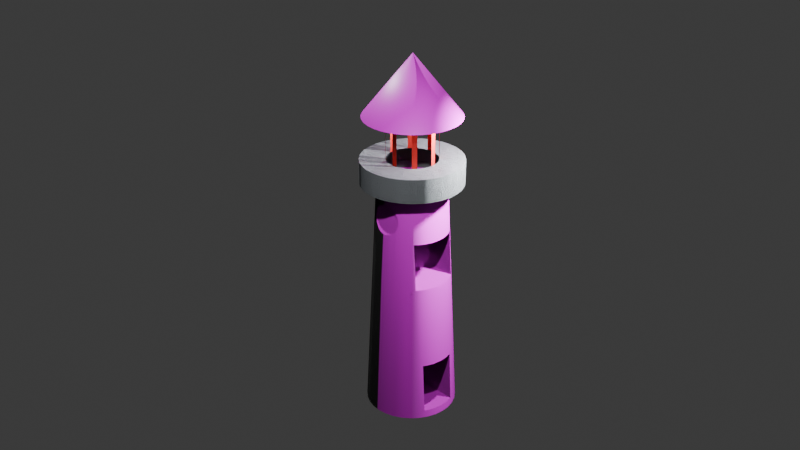 # Source: grk-a4-lighthouse_1_.blend  (saved by Blender 4.2.66; exported with 4.5.12 LTS)
import bpy
from mathutils import Matrix  # noqa: F401  (used for matrix-valued properties, if any)

bpy.ops.wm.read_factory_settings(use_empty=True)
scene = bpy.context.scene
scene.name = 'Scene'

# ---- collections
col_collection = bpy.data.collections.new('Collection'); scene.collection.children.link(col_collection)

# ---- images (referenced by path relative to the original .blend; pixels are not part of the script)
import os
ASSET_DIR = os.environ.get("B2B_ASSET_DIR", "")  # directory of the original .blend (textures are referenced by path, not embedded)
HERE = os.path.dirname(os.path.abspath(__file__))  # packed textures are extracted next to this script under _unpacked/

def load_image(name, relpath, width, height, colorspace="sRGB"):
    """Load a texture the original file referenced (path relative to the .blend, or extracted next to this script)."""
    p = next((c for c in (os.path.join(HERE, relpath), os.path.join(ASSET_DIR, relpath)) if relpath and os.path.exists(c)), "")
    if p:
        img = bpy.data.images.load(p, check_existing=True)
        img.name = name
    else:  # same state as the original file: an image datablock whose file is absent (Cycles renders it pink)
        img = bpy.data.images.new(name, width, height)
        img.source = "FILE"
        img.filepath = "//" + (relpath or name)
    img.colorspace_settings.name = colorspace
    return img
img_dachowka_jpg = load_image('dachowka.jpg', 'dachowka.jpg', 1024, 1024, 'sRGB')
img_cegly_jpg = load_image('cegly.jpg', 'cegly.jpg', 1024, 1024, 'sRGB')

# ---- materials (node trees are filled in below, after node groups)
mat_roof = bpy.data.materials.new('roof')
mat_beton = bpy.data.materials.new('beton')
mat_material_002 = bpy.data.materials.new('Material.002')
mat_material_001 = bpy.data.materials.new('Material.001')

# ---- node groups
ng_smooth_by_angle = bpy.data.node_groups.new('Smooth by Angle', 'GeometryNodeTree')
_s = ng_smooth_by_angle.interface.new_socket(name='Mesh', in_out='OUTPUT', socket_type='NodeSocketGeometry')
_s = ng_smooth_by_angle.interface.new_socket(name='Mesh', in_out='INPUT', socket_type='NodeSocketGeometry')
_s = ng_smooth_by_angle.interface.new_socket(name='Angle', in_out='INPUT', socket_type='NodeSocketFloat')
_s.subtype = 'ANGLE'
_s.default_value = 0.5236
_s.min_value = 0.0
_s.max_value = 3.142
_s.description = 'Maximum face angle for smooth edges'
_s = ng_smooth_by_angle.interface.new_socket(name='Ignore Sharpness', in_out='INPUT', socket_type='NodeSocketBool')
_s.force_non_field = True
ng_smooth_by_angle.description = 'Set the sharpness of mesh edges based on the angle between the neighboring faces'
ng_smooth_by_angle.is_modifier = True
_N = ng_smooth_by_angle.nodes; _L = ng_smooth_by_angle.links
n0 = _N.new('GeometryNodeSetShadeSmooth'); n0.name = 'Set Shade Smooth'; n0.location = (120, -80)
n0.domain = 'EDGE'
n1 = _N.new('GeometryNodeSetShadeSmooth'); n1.name = 'Set Shade Smooth.001'; n1.location = (300, -80)
n2 = _N.new('NodeGroupOutput'); n2.name = 'Group Output'; n2.location = (480, -80)
n3 = _N.new('GeometryNodeInputMeshEdgeAngle'); n3.name = 'Edge Angle'; n3.location = (-440, -240)
n4 = _N.new('NodeGroupInput'); n4.name = 'Group Input'; n4.location = (-80, -80)
n5 = _N.new('GeometryNodeInputEdgeSmooth'); n5.name = 'Is Edge Smooth'; n5.location = (-260, -120)
n6 = _N.new('GeometryNodeInputShadeSmooth'); n6.name = 'Is Shade Smooth'; n6.location = (-440, -397)
n7 = _N.new('FunctionNodeCompare'); n7.name = 'Compare'; n7.location = (-260, -260)
n7.operation = 'LESS_EQUAL'
n7.inputs[6].default_value = (0.0, 0.0, 0.0, 0.0)
n7.inputs[7].default_value = (0.0, 0.0, 0.0, 0.0)
n8 = _N.new('FunctionNodeBooleanMath'); n8.name = 'Boolean Math.001'; n8.location = (-80, -260)
n9 = _N.new('NodeGroupInput'); n9.name = 'Group Input.001'; n9.location = (-440, -329)
n10 = _N.new('NodeGroupInput'); n10.name = 'Group Input.002'; n10.location = (-259, -189)
n11 = _N.new('FunctionNodeBooleanMath'); n11.name = 'Boolean Math'; n11.location = (-80, -149)
n11.operation = 'OR'
n12 = _N.new('FunctionNodeBooleanMath'); n12.name = 'Boolean Math.002'; n12.location = (-260, -380)
n12.operation = 'OR'
n13 = _N.new('NodeGroupInput'); n13.name = 'Group Input.003'; n13.location = (-440, -460)
_L.new(n3.outputs[0], n7.inputs[0])
_L.new(n1.outputs[0], n2.inputs[0])
_L.new(n9.outputs[1], n7.inputs[1])
_L.new(n7.outputs[0], n8.inputs[0])
_L.new(n4.outputs[0], n0.inputs[0])
_L.new(n0.outputs[0], n1.inputs[0])
_L.new(n8.outputs[0], n0.inputs[2])
_L.new(n10.outputs[2], n11.inputs[1])
_L.new(n5.outputs[0], n11.inputs[0])
_L.new(n11.outputs[0], n0.inputs[1])
_L.new(n13.outputs[2], n12.inputs[1])
_L.new(n6.outputs[0], n12.inputs[0])
_L.new(n12.outputs[0], n8.inputs[1])
n2.is_active_output = True

# ---- material node trees
mat_roof.use_nodes = True; mat_roof.node_tree.nodes.clear()
_N = mat_roof.node_tree.nodes; _L = mat_roof.node_tree.links
n0 = _N.new('ShaderNodeBsdfPrincipled'); n0.name = 'Principled BSDF'; n0.location = (873, 457)
n1 = _N.new('ShaderNodeOutputMaterial'); n1.name = 'Material Output'; n1.location = (1163, 457)
n2 = _N.new('ShaderNodeTexCoord'); n2.name = 'Texture Coordinate'; n2.location = (-340, 449)
n3 = _N.new('ShaderNodeTexImage'); n3.name = 'Image Texture'; n3.location = (175, 440)
n3.image = img_dachowka_jpg
n3.projection = 'TUBE'
n4 = _N.new('ShaderNodeMapping'); n4.name = 'Mapping'; n4.location = (-139, 506)
n4.inputs[3].default_value = (1.0, 1.0, 2.0)
n5 = _N.new('ShaderNodeBump'); n5.name = 'Bump'; n5.location = (603, 338)
n5.inputs[1].default_value = 1.0
n5.inputs[2].default_value = 1.0
_L.new(n0.outputs[0], n1.inputs[0])
_L.new(n4.outputs[0], n3.inputs[0])
_L.new(n2.outputs[0], n4.inputs[0])
_L.new(n3.outputs[0], n5.inputs[3])
_L.new(n5.outputs[0], n0.inputs[5])
_L.new(n3.outputs[0], n0.inputs[0])
n1.is_active_output = True
mat_beton.use_nodes = True; mat_beton.node_tree.nodes.clear()
_N = mat_beton.node_tree.nodes; _L = mat_beton.node_tree.links
n0 = _N.new('ShaderNodeBsdfPrincipled'); n0.name = 'Principled BSDF'; n0.location = (968, 400)
n0.inputs[1].default_value = 0.5
n0.inputs[2].default_value = 0.9
n1 = _N.new('ShaderNodeOutputMaterial'); n1.name = 'Material Output'; n1.location = (1268, 384)
n2 = _N.new('ShaderNodeTexVoronoi'); n2.name = 'Voronoi Texture'; n2.location = (-157, 310)
n2.inputs[2].default_value = 224.0
n3 = _N.new('ShaderNodeTexCoord'); n3.name = 'Texture Coordinate'; n3.location = (-356, 299)
n4 = _N.new('ShaderNodeMath'); n4.name = 'Math'; n4.location = (56, 103)
n4.operation = 'MULTIPLY'
n5 = _N.new('ShaderNodeTexNoise'); n5.name = 'Noise Texture'; n5.location = (44, 565)
n6 = _N.new('ShaderNodeMix'); n6.name = 'Mix'; n6.location = (314, 564)
n6.data_type = 'RGBA'
n7 = _N.new('ShaderNodeValToRGB'); n7.name = 'Color Ramp'; n7.location = (598, 519)
while len(n7.color_ramp.elements) > 1: n7.color_ramp.elements.remove(n7.color_ramp.elements[-1])
n7.color_ramp.elements[0].position = 0.5964; n7.color_ramp.elements[0].color = (0.3968, 0.4233, 0.4508, 1.0)
_e = n7.color_ramp.elements.new(1.0); _e.color = (1.0, 1.0, 1.0, 1.0)
n8 = _N.new('ShaderNodeBump'); n8.name = 'Bump'; n8.location = (709, 255)
n8.inputs[1].default_value = 1.0
n8.inputs[2].default_value = 1.0
_L.new(n0.outputs[0], n1.inputs[0])
_L.new(n3.outputs[3], n2.inputs[0])
_L.new(n2.outputs[0], n4.inputs[0])
_L.new(n2.outputs[0], n4.inputs[1])
_L.new(n5.outputs[0], n6.inputs[6])
_L.new(n4.outputs[0], n6.inputs[7])
_L.new(n7.outputs[0], n0.inputs[0])
_L.new(n6.outputs[2], n7.inputs[0])
_L.new(n6.outputs[2], n8.inputs[3])
_L.new(n8.outputs[0], n0.inputs[5])
n1.is_active_output = True
mat_material_002.use_nodes = True; mat_material_002.node_tree.nodes.clear()
_N = mat_material_002.node_tree.nodes; _L = mat_material_002.node_tree.links
n0 = _N.new('ShaderNodeBsdfPrincipled'); n0.name = 'Principled BSDF'; n0.location = (10, 300)
n0.inputs[0].default_value = (0.8003, 0.04748, 0.04308, 1.0)
n0.inputs[1].default_value = 1.0
n1 = _N.new('ShaderNodeOutputMaterial'); n1.name = 'Material Output'; n1.location = (300, 300)
_L.new(n0.outputs[0], n1.inputs[0])
n1.is_active_output = True
mat_material_001.use_nodes = True; mat_material_001.node_tree.nodes.clear()
_N = mat_material_001.node_tree.nodes; _L = mat_material_001.node_tree.links
n0 = _N.new('ShaderNodeBsdfPrincipled'); n0.name = 'Principled BSDF'; n0.location = (318, 319)
n0.inputs[2].default_value = 0.9
n1 = _N.new('ShaderNodeOutputMaterial'); n1.name = 'Material Output'; n1.location = (626, 317)
n2 = _N.new('ShaderNodeTexCoord'); n2.name = 'Texture Coordinate'; n2.location = (-392, 272)
n3 = _N.new('ShaderNodeTexImage'); n3.name = 'Image Texture'; n3.location = (-165, 265)
n3.image = img_cegly_jpg
n3.projection = 'TUBE'
n4 = _N.new('ShaderNodeBump'); n4.name = 'Bump'; n4.location = (136, 196)
n4.invert = True
n4.inputs[0].default_value = 0.582
n4.inputs[1].default_value = 1.0
n4.inputs[2].default_value = 1.0
_L.new(n0.outputs[0], n1.inputs[0])
_L.new(n3.outputs[0], n0.inputs[0])
_L.new(n2.outputs[0], n3.inputs[0])
_L.new(n3.outputs[0], n4.inputs[4])
_L.new(n4.outputs[0], n0.inputs[5])
n1.is_active_output = True

# ---- world
world_world = bpy.data.worlds.new('World'); scene.world = world_world
world_world.use_nodes = True; world_world.node_tree.nodes.clear()
_N = world_world.node_tree.nodes; _L = world_world.node_tree.links
n0 = _N.new('ShaderNodeOutputWorld'); n0.name = 'World Output'; n0.location = (300, 300)
n1 = _N.new('ShaderNodeBackground'); n1.name = 'Background'; n1.location = (10, 300)
n1.inputs[0].default_value = (0.05088, 0.05088, 0.05088, 1.0)
_L.new(n1.outputs[0], n0.inputs[0])
n0.is_active_output = True
world_world.color = (0.05088, 0.05088, 0.05088)
world_world.sun_shadow_jitter_overblur = 0.0

# ---- cameras
cam_camera = bpy.data.cameras.new('Camera')
cam_camera.clip_end = 100.0
cam_camera.ortho_scale = 7.314

# ---- lights
light_light = bpy.data.lights.new('Light', 'POINT')
light_light.energy = 1000.0
light_light.shadow_soft_size = 0.1
light_light_001 = bpy.data.lights.new('Light.001', 'POINT')
light_light_001.energy = 1000.0
light_light_001.shadow_soft_size = 0.1
light_light_002 = bpy.data.lights.new('Light.002', 'POINT')
light_light_002.energy = 1000.0
light_light_002.shadow_soft_size = 0.1

# ---- meshes
me_circle_003 = bpy.data.meshes.new('Circle.003')
me_circle_003.from_pydata([(-4.516e-09, -2.89e-08, 8.052), (-0.2127, 0.5134, 6.725), (-0.3087, 0.4621, 6.725), (-0.393, 0.393, 6.725), (-0.4621, 0.3087, 6.725), (-0.5134, 0.2127, 6.725), (-0.5451, 0.1084, 6.725), (-0.5451, -0.1084, 6.725), (-0.5134, -0.2127, 6.725), (-0.4621, -0.3087, 6.725), (-0.3087, -0.4621, 6.725), (-0.2127, -0.5134, 6.725), (-0.1084, -0.5451, 6.725), (0.1084, -0.5451, 6.725), (0.2127, -0.5134, 6.725), (0.3087, -0.4621, 6.725), (0.4621, -0.3087, 6.725), (0.5134, -0.2127, 6.725), (0.5451, -0.1084, 6.725), (0.5451, 0.1084, 6.725), (0.5134, 0.2127, 6.725), (0.4621, 0.3087, 6.725), (0.3087, 0.4621, 6.725), (0.2127, 0.5134, 6.725), (0.1084, 0.5451, 6.725), (-3.407e-09, 1.054, 6.725), (-0.2056, 1.034, 6.725), (-0.4033, 0.9737, 6.725), (-0.5855, 0.8763, 6.725), (-0.7452, 0.7452, 6.725), (-0.8763, 0.5855, 6.725), (-0.9737, 0.4033, 6.725), (-1.034, 0.2056, 6.725), (-1.054, 6.176e-09, 6.725), (-1.034, -0.2056, 6.725), (-0.9737, -0.4033, 6.725), (-0.8763, -0.5855, 6.725), (-0.7452, -0.7452, 6.725), (-0.5855, -0.8763, 6.725), (-0.4033, -0.9737, 6.725), (-0.2056, -1.034, 6.725), (-3.407e-09, -1.054, 6.725), (0.2056, -1.034, 6.725), (0.4033, -0.9737, 6.725), (0.5855, -0.8763, 6.725), (0.7452, -0.7452, 6.725), (0.8763, -0.5855, 6.725), (0.9737, -0.4033, 6.725), (1.034, -0.2056, 6.725), (1.054, 6.176e-09, 6.725), (1.034, 0.2056, 6.725), (0.9737, 0.4033, 6.725), (0.8763, 0.5855, 6.725), (0.7452, 0.7452, 6.725), (0.5855, 0.8763, 6.725), (0.4033, 0.9737, 6.725), (0.2056, 1.034, 6.725), (-2.905e-09, 0.7526, 5.276), (-0.288, 0.6953, 5.276), (-0.5322, 0.5322, 5.276), (-0.6953, 0.288, 5.276), (-0.7526, 3.575e-09, 5.276), (-0.6953, -0.288, 5.276), (-0.288, -0.6953, 5.276), (-0.1468, -0.7381, 5.276), (-2.905e-09, -0.7526, 5.276), (0.288, -0.6953, 5.276), (0.4181, -0.6257, 5.276), (0.5322, -0.5322, 5.276), (0.7381, -0.1468, 5.276), (0.7381, 0.1468, 5.276), (0.6257, 0.4181, 5.276), (0.5322, 0.5322, 5.276), (0.4181, 0.6257, 5.276), (-5.322e-09, 1.105, 5.276), (-0.2156, 1.084, 5.276), (-0.4229, 1.021, 5.276), (-0.6139, 0.9188, 5.276), (-0.7814, 0.7814, 5.276), (-0.9188, 0.6139, 5.276), (-1.021, 0.4229, 5.276), (-1.084, 0.2156, 5.276), (-1.09, 7.214e-09, 5.276), (-1.084, -0.2156, 5.276), (-1.021, -0.4229, 5.276), (-0.9188, -0.6139, 5.276), (-0.7814, -0.7814, 5.276), (-0.6139, -0.9188, 5.276), (-0.4229, -1.021, 5.276), (-0.2156, -1.084, 5.276), (-5.322e-09, -1.105, 5.276), (0.2156, -1.084, 5.276), (0.4229, -1.021, 5.276), (0.6139, -0.9188, 5.276), (0.7814, -0.7814, 5.276), (0.9188, -0.6139, 5.276), (1.021, -0.4229, 5.276), (1.084, -0.2156, 5.276), (1.105, -2.363e-09, 5.276), (1.084, 0.2156, 5.276), (1.021, 0.4229, 5.276), (0.9188, 0.6139, 5.276), (0.7814, 0.7814, 5.276), (0.6139, 0.9188, 5.276), (0.4229, 1.021, 5.276), (0.2156, 1.084, 5.276), (-5.322e-09, 1.105, 5.797), (-0.2156, 1.084, 5.797), (-0.4229, 1.021, 5.797), (-0.6139, 0.9188, 5.797), (-0.7814, 0.7814, 5.797), (-0.9188, 0.6139, 5.797), (-1.021, 0.4229, 5.797), (-1.084, 0.2156, 5.797), (-1.105, -2.363e-09, 5.797), (-1.084, -0.2156, 5.797), (-1.021, -0.4229, 5.797), (-0.9188, -0.6139, 5.797), (-0.7814, -0.7814, 5.797), (-0.6139, -0.9188, 5.797), (-0.4229, -1.021, 5.797), (-0.2156, -1.084, 5.797), (-5.322e-09, -1.105, 5.797), (0.2156, -1.084, 5.797), (0.4229, -1.021, 5.797), (0.6139, -0.9188, 5.797), (0.7814, -0.7814, 5.797), (0.9188, -0.6139, 5.797), (1.021, -0.4229, 5.797), (1.084, -0.2156, 5.797), (1.105, -2.363e-09, 5.797), (1.084, 0.2156, 5.797), (1.021, 0.4229, 5.797), (0.9188, 0.6139, 5.797), (0.7814, 0.7814, 5.797), (0.6139, 0.9188, 5.797), (0.4229, 1.021, 5.797), (0.2156, 1.084, 5.797), (-0.1084, 0.5451, 5.797), (-0.2127, 0.5134, 5.797), (-0.3087, 0.4621, 5.797), (-0.4621, 0.3087, 5.797), (-0.5134, 0.2127, 5.797), (-0.5451, 0.1084, 5.797), (-0.5557, 2.403e-09, 5.797), (-0.5451, -0.1084, 5.797), (-0.5134, -0.2127, 5.797), (-0.4621, -0.3087, 5.797), (-0.3087, -0.4621, 5.797), (-0.2127, -0.5134, 5.797), (-0.1084, -0.5451, 5.797), (0.2127, -0.5134, 5.797), (0.3087, -0.4621, 5.797), (0.393, -0.393, 5.797), (0.4621, -0.3087, 5.797), (0.5134, -0.2127, 5.797), (0.5451, -0.1084, 5.797), (0.5557, 2.403e-09, 5.797), (0.5451, 0.1084, 5.797), (0.5134, 0.2127, 5.797), (0.4621, 0.3087, 5.797), (0.3087, 0.4621, 5.797), (0.2127, 0.5134, 5.797), (0.1084, 0.5451, 5.797), (-6.493e-09, 0.5557, 5.797), (-0.393, 0.393, 5.797), (-0.393, -0.393, 5.797), (-6.493e-09, -0.5557, 5.797), (0.1084, -0.5451, 5.797), (0.393, 0.393, 5.797), (-6.493e-09, 0.5557, 6.725), (-0.1084, 0.5451, 6.725), (-0.5557, 2.403e-09, 6.725), (-0.393, -0.393, 6.725), (-6.493e-09, -0.5557, 6.725), (0.393, -0.393, 6.725), (0.5557, 2.403e-09, 6.725), (0.393, 0.393, 6.725), (0.0, 0.0, 0.0), (0.3289, -0.702, 4.643), (-0.3289, 0.2026, 2.262), (0.00459, -0.5242, 3.148), (0.3226, -0.702, 4.579), (0.00459, -0.5242, 4.196), (-0.3226, 0.2026, 2.198), (0.3039, -0.702, 4.517), (-0.2362, -0.4398, 0.169), (-0.3827, 0.9239, 0.0), (0.2735, -0.702, 4.46), (-0.3039, 0.2026, 2.136), (0.00459, 0.5242, 3.148), (0.2326, -0.702, 4.41), (0.00459, 0.5242, 4.196), (-0.2735, 0.2026, 2.079), (0.1827, -0.702, 4.369), (-0.2362, -0.4398, 1.304), (-0.7071, 0.7071, 0.0), (0.1259, -0.702, 4.339), (-0.2326, 0.2026, 2.029), (-0.2362, 0.3223, 0.169), (0.06417, -0.702, 4.32), (-0.9239, 0.3827, 0.0), (0.0, -0.702, 4.314), (-0.1827, 0.2026, 1.989), (-0.2362, 0.3223, 1.304), (-0.06417, -0.702, 4.32), (-0.9808, 0.1951, 0.0), (-0.1259, 0.2026, 1.958), (-0.1259, -0.702, 4.339), (-0.8315, -0.5556, 0.0), (-0.7071, -0.7071, 0.0), (-0.06417, 0.2026, 1.939), (-0.1827, -0.702, 4.369), (0.0, -1.0, 0.0), (0.0, 0.2026, 1.933), (-0.2326, -0.702, 4.41), (0.9239, -0.3827, 0.0), (-0.2735, -0.702, 4.46), (0.9808, -0.1951, 0.0), (-0.3039, -0.702, 4.517), (0.06417, 0.2026, 1.939), (0.9808, 0.1951, 0.0), (-0.3226, -0.702, 4.579), (0.1259, 0.2026, 1.958), (0.7071, 0.7071, 0.0), (0.5556, 0.8315, 0.0), (-0.3289, -0.702, 4.643), (-0.3226, -0.702, 4.707), (0.1827, 0.2026, 1.989), (0.0, 1.0, 0.0), (-0.1951, 0.9808, 0.0), (-0.3039, -0.702, 4.769), (0.2326, 0.2026, 2.029), (-0.9239, -0.3827, 0.0), (-0.2735, -0.702, 4.825), (-0.5556, -0.8315, 0.0), (0.2735, 0.2026, 2.079), (-0.2326, -0.702, 4.875), (0.3039, 0.2026, 2.136), (-0.1827, -0.702, 4.916), (1.0, 0.0, 0.0), (-0.1259, -0.702, 4.947), (0.9239, 0.3827, 0.0), (0.3226, 0.2026, 2.198), (-0.06417, -0.702, 4.965), (0.3827, 0.9239, 0.0), (0.0, -0.702, 4.972), (0.3289, 0.2026, 2.262), (0.1951, 0.9808, 0.0), (0.06417, -0.702, 4.965), (-0.5556, 0.8315, 0.0), (-0.8315, 0.5556, 0.0), (0.3226, 0.2026, 2.326), (0.1259, -0.702, 4.947), (-1.0, 0.0, 0.0), (-0.9808, -0.1951, 0.0), (0.1827, -0.702, 4.916), (0.3039, 0.2026, 2.388), (-0.3827, -0.9239, 0.0), (0.2326, -0.702, 4.875), (0.2735, 0.2026, 2.445), (-0.1951, -0.9808, 0.0), (0.2735, -0.702, 4.825), (0.1951, -0.9808, 0.0), (0.3039, -0.702, 4.769), (0.2326, 0.2026, 2.495), (0.3226, -0.702, 4.707), (0.8315, 0.5556, 0.0), (0.1827, 0.2026, 2.536), (-0.1468, 0.7381, 5.276), (0.1259, 0.2026, 2.566), (-0.4181, 0.6257, 5.276), (0.06417, 0.2026, 2.585), (-0.6257, 0.4181, 5.276), (0.0, 0.2026, 2.591), (-0.7381, 0.1468, 5.276), (-0.06417, 0.2026, 2.585), (-0.7381, -0.1468, 5.276), (-0.1259, 0.2026, 2.566), (-0.6257, -0.4181, 5.276), (-0.1827, 0.2026, 2.536), (-0.5322, -0.5322, 5.276), (-0.4181, -0.6257, 5.276), (-0.2326, 0.2026, 2.495), (-0.2735, 0.2026, 2.445), (0.1468, -0.7381, 5.276), (-0.3039, 0.2026, 2.388), (-0.3226, 0.2026, 2.326), (0.6953, 0.288, 5.276), (0.288, 0.6953, 5.276), (0.1468, 0.7381, 5.276), (0.9921, 1.145e-10, 0.169), (0.9388, 8.837e-10, 1.304), (0.973, -0.1935, 0.169), (0.9208, -0.1832, 1.304), (0.9166, -0.3796, 0.169), (0.8674, -0.3593, 1.304), (0.8844, -0.4398, 0.169), (0.8243, -0.4398, 1.304), (0.934, 0.3223, 0.169), (0.8786, 0.3223, 1.304), (0.973, 0.1935, 0.169), (0.9208, 0.1832, 1.304), (0.8524, 2.133e-09, 3.148), (0.836, -0.1663, 3.148), (0.7878, -0.1567, 4.196), (0.7875, -0.3262, 3.148), (0.7421, -0.3074, 4.196), (0.6678, -0.4462, 4.196), (0.6039, 0.5242, 4.196), (0.6672, 0.5242, 3.148), (0.7087, 0.4736, 3.148), (0.6678, 0.4462, 4.196), (0.6039, -0.5242, 4.196), (0.7875, 0.3262, 3.148), (0.836, 0.1663, 3.148), (0.7878, 0.1567, 4.196), (0.1769, 0.8895, 1.985), (0.1827, 0.8876, 1.989), (0.1718, 0.8639, 2.541), (0.1827, 0.8609, 2.536), (0.2735, 0.8556, 2.079), (0.2326, 0.8704, 2.029), (0.2326, 0.8478, 2.495), (0.2735, 0.8378, 2.445), (0.3039, 0.8313, 2.388), (0.3289, 0.8299, 2.262), (0.3226, 0.8349, 2.198), (0.3226, 0.8287, 2.326), (0.3039, 0.8436, 2.136), (-0.3226, 0.8349, 2.198), (-0.3289, 0.8299, 2.262), (-0.3039, 0.8436, 2.136), (-0.3226, 0.8287, 2.326), (-0.2735, 0.8378, 2.445), (-0.2326, 0.8704, 2.029), (-0.2735, 0.8556, 2.079), (-0.3039, 0.8313, 2.388), (-0.2326, 0.8478, 2.495), (-0.1827, 0.8876, 1.989), (-0.1769, 0.8895, 1.985), (-0.1718, 0.8639, 2.541), (-0.1827, 0.8609, 2.536), (-0.1259, 0.8958, 1.958), (-0.06417, 0.9027, 1.939), (-0.1259, 0.8673, 2.566), (-0.06417, 0.8725, 2.585), (-1.064e-09, 0.9093, 1.933), (-1.426e-09, 0.8785, 2.591), (0.06417, 0.9027, 1.939), (0.06417, 0.8725, 2.585), (0.1259, 0.8958, 1.958), (0.1259, 0.8673, 2.566), (0.15, -0.7539, 4.934), (0.1259, -0.7841, 4.339), (0.1553, -0.7805, 4.355), (-2.375e-09, -0.7977, 4.314), (0.0, -0.7669, 4.972), (0.1259, -0.7556, 4.947), (0.06417, -0.7608, 4.965), (0.06417, -0.7911, 4.32), (-0.1259, -0.7841, 4.339), (-0.1553, -0.7805, 4.355), (-0.1259, -0.7556, 4.947), (-0.15, -0.7539, 4.934), (-0.06417, -0.7911, 4.32), (-0.06417, -0.7608, 4.965), (-0.1827, -0.7714, 4.369), (-0.2735, -0.7395, 4.46), (-0.3017, -0.7284, 4.513), (-0.2735, -0.7217, 4.825), (-0.2969, -0.7167, 4.782), (-0.2326, -0.7543, 4.41), (-0.1827, -0.7448, 4.916), (-0.2326, -0.7316, 4.875), (-0.3226, -0.7137, 4.579), (-0.3039, -0.727, 4.517), (-0.3039, -0.7137, 4.769), (-0.3289, -0.7069, 4.643), (-0.3226, -0.7069, 4.707), (0.3039, -0.7137, 4.769), (0.3289, -0.7069, 4.643), (0.3226, -0.7069, 4.707), (0.3017, -0.7284, 4.513), (0.3039, -0.727, 4.517), (0.1827, -0.7714, 4.369), (0.1827, -0.7448, 4.916), (0.2735, -0.7217, 4.825), (0.2735, -0.7395, 4.46), (0.2326, -0.7316, 4.875), (0.2326, -0.7543, 4.41), (0.3827, -0.9239, 0.0), (0.5556, -0.8315, 0.0), (0.7071, -0.7071, 0.0), (0.8315, -0.5556, 0.0), (0.6257, -0.4181, 5.276), (0.6953, -0.288, 5.276), (0.7526, 3.575e-09, 5.276), (0.8032, 2.843e-09, 4.196), (0.7087, -0.4736, 3.148), (0.6672, -0.5242, 3.148), (0.7421, 0.3074, 4.196), (0.2969, -0.7167, 4.782), (0.3226, -0.7137, 4.579)], [], [(3, 4, 30, 29), (176, 19, 50, 49), (13, 14, 43, 42), (8, 9, 36, 35), (23, 24, 56, 55), (2, 3, 29, 28), (18, 176, 49, 48), (174, 13, 42, 41), (7, 8, 35, 34), (22, 23, 55, 54), (1, 2, 28, 27), (17, 18, 48, 47), (12, 174, 41, 40), (172, 7, 34, 33), (177, 22, 54, 53), (171, 1, 27, 26), (16, 17, 47, 46), (11, 12, 40, 39), (6, 172, 33, 32), (21, 177, 53, 52), (175, 16, 46, 45), (10, 11, 39, 38), (170, 171, 26, 25), (5, 6, 32, 31), (20, 21, 52, 51), (15, 175, 45, 44), (173, 10, 38, 37), (4, 5, 31, 30), (19, 20, 51, 50), (14, 15, 44, 43), (9, 173, 37, 36), (24, 170, 25, 56), (37, 38, 0), (30, 31, 0), (50, 51, 0), (43, 44, 0), (36, 37, 0), (56, 25, 0), (29, 30, 0), (49, 50, 0), (42, 43, 0), (35, 36, 0), (55, 56, 0), (28, 29, 0), (48, 49, 0), (41, 42, 0), (34, 35, 0), (54, 55, 0), (27, 28, 0), (47, 48, 0), (40, 41, 0), (33, 34, 0), (53, 54, 0), (26, 27, 0), (46, 47, 0), (39, 40, 0), (32, 33, 0), (52, 53, 0), (45, 46, 0), (38, 39, 0), (25, 26, 0), (31, 32, 0), (51, 52, 0), (44, 45, 0), (66, 67, 93, 92), (279, 281, 86, 85), (290, 57, 74, 105), (59, 273, 79, 78), (397, 70, 99, 98), (285, 66, 92, 91), (62, 279, 85, 84), (289, 290, 105, 104), (271, 59, 78, 77), (69, 397, 98, 97), (65, 285, 91, 90), (277, 62, 84, 83), (73, 289, 104, 103), (58, 271, 77, 76), (396, 69, 97, 96), (64, 65, 90, 89), (61, 277, 83, 82), (72, 73, 103, 102), (269, 58, 76, 75), (395, 396, 96, 95), (63, 64, 89, 88), (275, 61, 82, 81), (71, 72, 102, 101), (68, 395, 95, 94), (282, 63, 88, 87), (57, 269, 75, 74), (60, 275, 81, 80), (288, 71, 101, 100), (67, 68, 94, 93), (281, 282, 87, 86), (273, 60, 80, 79), (70, 288, 100, 99), (74, 75, 107, 106), (80, 81, 113, 112), (100, 101, 133, 132), (93, 94, 126, 125), (86, 87, 119, 118), (79, 80, 112, 111), (99, 100, 132, 131), (92, 93, 125, 124), (85, 86, 118, 117), (105, 74, 106, 137), (78, 79, 111, 110), (98, 99, 131, 130), (91, 92, 124, 123), (84, 85, 117, 116), (104, 105, 137, 136), (77, 78, 110, 109), (97, 98, 130, 129), (90, 91, 123, 122), (83, 84, 116, 115), (103, 104, 136, 135), (76, 77, 109, 108), (96, 97, 129, 128), (89, 90, 122, 121), (82, 83, 115, 114), (102, 103, 135, 134), (75, 76, 108, 107), (95, 96, 128, 127), (88, 89, 121, 120), (81, 82, 114, 113), (101, 102, 134, 133), (94, 95, 127, 126), (87, 88, 120, 119), (107, 108, 139, 138), (127, 128, 155, 154), (120, 121, 150, 149), (113, 114, 144, 143), (133, 134, 169, 160), (126, 127, 154, 153), (119, 120, 149, 148), (106, 107, 138, 164), (112, 113, 143, 142), (132, 133, 160, 159), (125, 126, 153, 152), (118, 119, 148, 166), (111, 112, 142, 141), (131, 132, 159, 158), (124, 125, 152, 151), (117, 118, 166, 147), (137, 106, 164, 163), (110, 111, 141, 165), (130, 131, 158, 157), (123, 124, 151, 168), (116, 117, 147, 146), (136, 137, 163, 162), (109, 110, 165, 140), (129, 130, 157, 156), (122, 123, 168, 167), (115, 116, 146, 145), (135, 136, 162, 161), (108, 109, 140, 139), (128, 129, 156, 155), (121, 122, 167, 150), (114, 115, 145, 144), (134, 135, 161, 169), (144, 145, 7, 172), (169, 161, 22, 177), (153, 154, 16, 175), (164, 138, 171, 170), (166, 148, 10, 173), (165, 141, 4, 3), (157, 158, 19, 176), (167, 168, 13, 174), (178, 230, 229), (178, 187, 230), (178, 250, 187), (178, 196, 250), (178, 251, 196), (178, 201, 251), (178, 206, 201), (178, 254, 206), (178, 255, 254), (178, 233, 255), (178, 209, 233), (178, 210, 209), (178, 235, 210), (178, 258, 235), (178, 261, 258), (178, 213, 261), (178, 263, 213), (178, 391, 263), (178, 392, 391), (178, 393, 392), (178, 394, 393), (178, 216, 394), (178, 218, 216), (178, 240, 218), (178, 221, 240), (178, 242, 221), (178, 267, 242), (178, 224, 267), (178, 225, 224), (178, 245, 225), (178, 248, 245), (178, 229, 248), (319, 290, 289, 245, 248, 317, 318, 322, 321, 329, 327, 326, 328, 325, 324, 323, 320), (250, 196, 59, 271), (304, 294, 292, 303), (293, 218, 240, 291), (285, 65, 357, 359, 358, 353), (356, 213, 263, 355, 354, 360), (255, 233, 62, 277), (225, 245, 289, 73), (187, 250, 271, 58), (306, 296, 294, 304), (295, 216, 218, 293), (357, 65, 64, 364, 363, 366), (362, 261, 213, 356, 365, 361), (254, 255, 277, 61), (224, 225, 73, 72), (339, 340, 230, 187, 58, 269, 341, 342, 338, 334, 337, 333, 331, 330, 332, 336, 335), (399, 394, 216, 295, 297, 298, 296, 306), (364, 64, 63, 371, 370, 374, 373), (369, 258, 261, 362, 367, 372, 368), (206, 254, 61, 275), (310, 311, 267, 224, 72, 71, 312, 309), (371, 63, 282, 235, 258, 369, 376, 375, 378, 379, 377), (345, 341, 269, 57, 348, 346), (347, 229, 230, 340, 343, 344), (201, 206, 275, 60), (312, 71, 288, 401), (242, 267, 311, 314), (210, 235, 282, 281), (251, 201, 60, 273), (299, 301, 221, 242, 314, 315, 302, 300), (209, 210, 281, 279), (57, 290, 319, 352, 350, 348), (248, 229, 347, 349, 351, 317), (196, 251, 273, 59), (303, 292, 302, 315), (291, 240, 221, 301), (402, 66, 285, 353, 386, 389, 387), (355, 263, 391, 383, 388, 390, 385), (233, 209, 279, 62), (186, 199, 204, 195), (300, 204, 199, 299), (297, 186, 195, 298), (295, 293, 291, 301, 299, 199, 186, 297), (302, 292, 294, 296, 298, 195, 204, 300), (181, 190, 192, 183), (309, 192, 190, 310), (400, 181, 183, 313), (314, 311, 310, 190, 181, 400, 399, 306, 304, 303, 315), (401, 316, 398, 305, 307, 308, 313, 183, 192, 309, 312), (331, 180, 184, 330), (330, 184, 189, 332), (332, 189, 193, 336), (336, 193, 198, 335), (335, 198, 203, 339), (343, 340, 339, 203, 207), (343, 207, 211, 344), (347, 344, 211, 214), (347, 214, 220, 349), (349, 220, 223, 351), (317, 351, 223, 228, 318), (318, 228, 232, 322), (322, 232, 236, 321), (321, 236, 238, 329), (329, 238, 243, 327), (327, 243, 247, 326), (326, 247, 252, 328), (252, 257, 325, 328), (257, 260, 324, 325), (260, 265, 323, 324), (265, 268, 320, 323), (352, 319, 320, 268, 270), (270, 272, 350, 352), (272, 274, 348, 350), (348, 274, 276, 346), (276, 278, 345, 346), (345, 278, 280, 342, 341), (280, 283, 338, 342), (283, 284, 334, 338), (284, 286, 337, 334), (286, 287, 333, 337), (333, 287, 180, 331), (286, 284, 283, 280, 278, 276, 274, 272, 270, 268, 265, 260, 257, 252, 247, 243, 238, 236, 232, 228, 223, 220, 214, 211, 207, 203, 198, 193, 189, 184, 180, 287), (381, 179, 182, 403), (403, 182, 185, 384), (384, 185, 188, 388, 383), (388, 188, 191, 390), (390, 191, 194, 385), (385, 194, 197, 354, 355), (354, 197, 200, 360), (360, 200, 202, 356), (356, 202, 205, 365), (365, 205, 208, 361), (361, 208, 212, 367, 362), (367, 212, 215, 372), (372, 215, 217, 368), (368, 217, 219, 376, 369), (376, 219, 222, 375), (375, 222, 226, 378), (378, 226, 227, 379), (379, 227, 231, 377), (377, 231, 234, 370, 371), (370, 234, 237, 374), (374, 237, 239, 373), (373, 239, 241, 363, 364), (363, 241, 244, 366), (366, 244, 246, 357), (357, 246, 249, 359), (359, 249, 253, 358), (358, 253, 256, 386, 353), (386, 256, 259, 389), (389, 259, 262, 387), (387, 262, 264, 380, 402), (380, 264, 266, 382), (382, 266, 179, 381), (264, 262, 259, 256, 253, 249, 246, 244, 241, 239, 237, 234, 231, 227, 226, 222, 219, 217, 215, 212, 208, 205, 202, 200, 197, 194, 191, 188, 185, 182, 179, 266), (398, 397, 69, 305), (305, 69, 396, 307), (307, 396, 395, 308), (313, 308, 395, 68, 393, 394, 399, 400), (392, 393, 68, 67), (401, 288, 70, 316), (383, 391, 392, 67, 66, 402, 380, 382, 381, 403, 384), (316, 70, 397, 398)])
me_circle_003.polygons.foreach_set('use_smooth', [1, 1, 1, 1, 1, 1, 1, 1, 1, 1, 1, 1, 1, 1, 1, 1, 1, 1, 1, 1, 1, 1, 1, 1, 1, 1, 1, 1, 1, 1, 1, 1, 1, 1, 1, 1, 1, 1, 1, 1, 1, 1, 1, 1, 1, 1, 1, 1, 1, 1, 1, 1, 1, 1, 1, 1, 1, 1, 1, 1, 1, 1, 1, 1, 1, 1, 1, 1, 1, 1, 1, 1, 1, 1, 1, 1, 1, 1, 1, 1, 1, 1, 1, 1, 1, 1, 1, 1, 1, 1, 1, 1, 1, 1, 1, 1, 1, 1, 1, 1, 1, 1, 1, 1, 1, 1, 1, 1, 1, 1, 1, 1, 1, 1, 1, 1, 1, 1, 1, 1, 1, 1, 1, 1, 1, 1, 1, 1, 1, 1, 1, 1, 1, 1, 1, 1, 1, 1, 1, 1, 1, 1, 1, 1, 1, 1, 1, 1, 1, 1, 1, 1, 1, 1, 1, 1, 1, 1, 1, 1, 1, 1, 1, 1, 1, 1, 1, 1, 1, 1, 1, 1, 1, 1, 1, 1, 1, 1, 1, 1, 1, 1, 1, 1, 1, 1, 1, 1, 1, 1, 1, 1, 1, 1, 1, 1, 1, 1, 1, 1, 1, 1, 1, 1, 1, 1, 1, 1, 1, 1, 1, 1, 1, 1, 1, 1, 1, 1, 1, 1, 1, 1, 1, 1, 1, 1, 1, 1, 1, 1, 1, 1, 1, 1, 1, 1, 1, 1, 1, 0, 0, 0, 0, 0, 0, 0, 0, 0, 0, 0, 0, 0, 0, 0, 0, 0, 0, 0, 0, 0, 0, 0, 0, 0, 0, 0, 0, 0, 0, 0, 0, 0, 0, 0, 0, 0, 0, 0, 0, 0, 0, 0, 0, 0, 0, 0, 0, 0, 0, 0, 0, 0, 0, 0, 0, 0, 0, 0, 0, 0, 0, 0, 0, 0, 0, 0, 0, 0, 0, 0, 0, 0, 0, 0, 0, 1, 1, 1, 1, 1, 1, 1, 1])
me_circle_003.polygons.foreach_set('material_index', [0, 0, 0, 0, 0, 0, 0, 0, 0, 0, 0, 0, 0, 0, 0, 0, 0, 0, 0, 0, 0, 0, 0, 0, 0, 0, 0, 0, 0, 0, 0, 0, 0, 0, 0, 0, 0, 0, 0, 0, 0, 0, 0, 0, 0, 0, 0, 0, 0, 0, 0, 0, 0, 0, 0, 0, 0, 0, 0, 0, 0, 0, 0, 0, 1, 1, 1, 1, 1, 1, 1, 1, 1, 1, 1, 1, 1, 1, 1, 1, 1, 1, 1, 1, 1, 1, 1, 1, 1, 1, 1, 1, 1, 1, 1, 1, 1, 1, 1, 1, 1, 1, 1, 1, 1, 1, 1, 1, 1, 1, 1, 1, 1, 1, 1, 1, 1, 1, 1, 1, 1, 1, 1, 1, 1, 1, 1, 1, 1, 1, 1, 1, 1, 1, 1, 1, 1, 1, 1, 1, 1, 1, 1, 1, 1, 1, 1, 1, 1, 1, 1, 1, 1, 1, 1, 1, 1, 1, 1, 1, 2, 2, 2, 2, 2, 2, 2, 2, 3, 3, 3, 3, 3, 3, 3, 3, 3, 3, 3, 3, 3, 3, 3, 3, 3, 3, 3, 3, 3, 3, 3, 3, 3, 3, 3, 3, 3, 3, 3, 3, 3, 3, 3, 3, 3, 3, 3, 3, 3, 3, 3, 3, 3, 3, 3, 3, 3, 3, 3, 3, 3, 3, 3, 3, 3, 3, 3, 3, 3, 3, 3, 3, 3, 3, 3, 3, 3, 3, 3, 3, 3, 3, 3, 3, 3, 3, 3, 3, 3, 3, 3, 3, 3, 3, 3, 3, 3, 3, 3, 3, 3, 3, 3, 3, 3, 3, 3, 3, 3, 3, 3, 3, 3, 3, 3, 3, 3, 3, 3, 3, 3, 3, 3, 3, 3, 3, 3, 3, 3, 3, 3, 3, 3, 3, 3, 3, 3, 3, 3, 3, 3, 3, 3, 3, 3, 3, 3, 3, 3, 3, 3, 3, 3, 3, 3, 3, 3, 3, 3, 3, 3, 3, 3])
_uv = me_circle_003.uv_layers.new(name='UVMap')
_uv.uv.foreach_set('vector', [0.1464, 0.8536, 0.08427, 0.7778, 0.08427, 0.7778, 0.1464, 0.8536, 1.0, 0.5, 0.9904, 0.5975, 0.9904, 0.5975, 1.0, 0.5, 0.5975, 0.009607, 0.6913, 0.03806, 0.6913, 0.03806, 0.5975, 0.009607, 0.03806, 0.3087, 0.08427, 0.2222, 0.08427, 0.2222, 0.03806, 0.3087, 0.6913, 0.9619, 0.5975, 0.9904, 0.5975, 0.9904, 0.6913, 0.9619, 0.2222, 0.9157, 0.1464, 0.8536, 0.1464, 0.8536, 0.2222, 0.9157, 0.9904, 0.4025, 1.0, 0.5, 1.0, 0.5, 0.9904, 0.4025, 0.5, 0.0, 0.5975, 0.009607, 0.5975, 0.009607, 0.5, 0.0, 0.009607, 0.4025, 0.03806, 0.3087, 0.03806, 0.3087, 0.009607, 0.4025, 0.7778, 0.9157, 0.6913, 0.9619, 0.6913, 0.9619, 0.7778, 0.9157, 0.3087, 0.9619, 0.2222, 0.9157, 0.2222, 0.9157, 0.3087, 0.9619, 0.9619, 0.3087, 0.9904, 0.4025, 0.9904, 0.4025, 0.9619, 0.3087, 0.4025, 0.009607, 0.5, 0.0, 0.5, 0.0, 0.4025, 0.009607, 0.0, 0.5, 0.009607, 0.4025, 0.009607, 0.4025, 0.0, 0.5, 0.8536, 0.8536, 0.7778, 0.9157, 0.7778, 0.9157, 0.8536, 0.8536, 0.4025, 0.9904, 0.3087, 0.9619, 0.3087, 0.9619, 0.4025, 0.9904, 0.9157, 0.2222, 0.9619, 0.3087, 0.9619, 0.3087, 0.9157, 0.2222, 0.3087, 0.03806, 0.4025, 0.009607, 0.4025, 0.009607, 0.3087, 0.03806, 0.009607, 0.5975, 0.0, 0.5, 0.0, 0.5, 0.009607, 0.5975, 0.9157, 0.7778, 0.8536, 0.8536, 0.8536, 0.8536, 0.9157, 0.7778, 0.8536, 0.1464, 0.9157, 0.2222, 0.9157, 0.2222, 0.8536, 0.1464, 0.2222, 0.08427, 0.3087, 0.03806, 0.3087, 0.03806, 0.2222, 0.08427, 0.5, 1.0, 0.4025, 0.9904, 0.4025, 0.9904, 0.5, 1.0, 0.03806, 0.6913, 0.009607, 0.5975, 0.009607, 0.5975, 0.03806, 0.6913, 0.9619, 0.6913, 0.9157, 0.7778, 0.9157, 0.7778, 0.9619, 0.6913, 0.7778, 0.08427, 0.8536, 0.1464, 0.8536, 0.1464, 0.7778, 0.08427, 0.1464, 0.1464, 0.2222, 0.08427, 0.2222, 0.08427, 0.1464, 0.1464, 0.08427, 0.7778, 0.03806, 0.6913, 0.03806, 0.6913, 0.08427, 0.7778, 0.9904, 0.5975, 0.9619, 0.6913, 0.9619, 0.6913, 0.9904, 0.5975, 0.6913, 0.03806, 0.7778, 0.08427, 0.7778, 0.08427, 0.6913, 0.03806, 0.08427, 0.2222, 0.1464, 0.1464, 0.1464, 0.1464, 0.08427, 0.2222, 0.5975, 0.9904, 0.5, 1.0, 0.5, 1.0, 0.5975, 0.9904, 0.1464, 0.1464, 0.2222, 0.08427, 0.1464, 0.1464, 0.08427, 0.7778, 0.03806, 0.6913, 0.08427, 0.7778, 0.9904, 0.5975, 0.9619, 0.6913, 0.9904, 0.5975, 0.6913, 0.03806, 0.7778, 0.08427, 0.6913, 0.03806, 0.08427, 0.2222, 0.1464, 0.1464, 0.08427, 0.2222, 0.5975, 0.9904, 0.5, 1.0, 0.5975, 0.9904, 0.1464, 0.8536, 0.08427, 0.7778, 0.1464, 0.8536, 1.0, 0.5, 0.9904, 0.5975, 1.0, 0.5, 0.5975, 0.009607, 0.6913, 0.03806, 0.5975, 0.009607, 0.03806, 0.3087, 0.08427, 0.2222, 0.03806, 0.3087, 0.6913, 0.9619, 0.5975, 0.9904, 0.6913, 0.9619, 0.2222, 0.9157, 0.1464, 0.8536, 0.2222, 0.9157, 0.9904, 0.4025, 1.0, 0.5, 0.9904, 0.4025, 0.5, 0.0, 0.5975, 0.009607, 0.5, 0.0, 0.009607, 0.4025, 0.03806, 0.3087, 0.009607, 0.4025, 0.7778, 0.9157, 0.6913, 0.9619, 0.7778, 0.9157, 0.3087, 0.9619, 0.2222, 0.9157, 0.3087, 0.9619, 0.9619, 0.3087, 0.9904, 0.4025, 0.9619, 0.3087, 0.4025, 0.009607, 0.5, 0.0, 0.4025, 0.009607, 0.0, 0.5, 0.009607, 0.4025, 0.0, 0.5, 0.8536, 0.8536, 0.7778, 0.9157, 0.8536, 0.8536, 0.4025, 0.9904, 0.3087, 0.9619, 0.4025, 0.9904, 0.9157, 0.2222, 0.9619, 0.3087, 0.9157, 0.2222, 0.3087, 0.03806, 0.4025, 0.009607, 0.3087, 0.03806, 0.009607, 0.5975, 0.0, 0.5, 0.009607, 0.5975, 0.9157, 0.7778, 0.8536, 0.8536, 0.9157, 0.7778, 0.8536, 0.1464, 0.9157, 0.2222, 0.8536, 0.1464, 0.2222, 0.08427, 0.3087, 0.03806, 0.2222, 0.08427, 0.5, 1.0, 0.4025, 0.9904, 0.5, 1.0, 0.03806, 0.6913, 0.009607, 0.5975, 0.03806, 0.6913, 0.9619, 0.6913, 0.9157, 0.7778, 0.9619, 0.6913, 0.7778, 0.08427, 0.8536, 0.1464, 0.7778, 0.08427, 0.6913, 0.03806, 0.7778, 0.08427, 0.7778, 0.08427, 0.6913, 0.03806, 0.08427, 0.2222, 0.1464, 0.1464, 0.1464, 0.1464, 0.08427, 0.2222, 0.5975, 0.9904, 0.5, 1.0, 0.5, 1.0, 0.5975, 0.9904, 0.1464, 0.8536, 0.08427, 0.7778, 0.08427, 0.7778, 0.1464, 0.8536, 1.0, 0.5, 0.9904, 0.5975, 0.9904, 0.5975, 1.0, 0.5, 0.5975, 0.009607, 0.6913, 0.03806, 0.6913, 0.03806, 0.5975, 0.009607, 0.03806, 0.3087, 0.08427, 0.2222, 0.08427, 0.2222, 0.03806, 0.3087, 0.6913, 0.9619, 0.5975, 0.9904, 0.5975, 0.9904, 0.6913, 0.9619, 0.2222, 0.9157, 0.1464, 0.8536, 0.1464, 0.8536, 0.2222, 0.9157, 0.9904, 0.4025, 1.0, 0.5, 1.0, 0.5, 0.9904, 0.4025, 0.5, 0.0, 0.5975, 0.009607, 0.5975, 0.009607, 0.5, 0.0, 0.009607, 0.4025, 0.03806, 0.3087, 0.03806, 0.3087, 0.009607, 0.4025, 0.7778, 0.9157, 0.6913, 0.9619, 0.6913, 0.9619, 0.7778, 0.9157, 0.3087, 0.9619, 0.2222, 0.9157, 0.2222, 0.9157, 0.3087, 0.9619, 0.9619, 0.3087, 0.9904, 0.4025, 0.9904, 0.4025, 0.9619, 0.3087, 0.4025, 0.009607, 0.5, 0.0, 0.5, 0.0, 0.4025, 0.009607, 0.0, 0.5, 0.009607, 0.4025, 0.009607, 0.4025, 0.0, 0.5, 0.8536, 0.8536, 0.7778, 0.9157, 0.7778, 0.9157, 0.8536, 0.8536, 0.4025, 0.9904, 0.3087, 0.9619, 0.3087, 0.9619, 0.4025, 0.9904, 0.9157, 0.2222, 0.9619, 0.3087, 0.9619, 0.3087, 0.9157, 0.2222, 0.3087, 0.03806, 0.4025, 0.009607, 0.4025, 0.009607, 0.3087, 0.03806, 0.009607, 0.5975, 0.0, 0.5, 0.0, 0.5, 0.009607, 0.5975, 0.9157, 0.7778, 0.8536, 0.8536, 0.8536, 0.8536, 0.9157, 0.7778, 0.8536, 0.1464, 0.9157, 0.2222, 0.9157, 0.2222, 0.8536, 0.1464, 0.2222, 0.08427, 0.3087, 0.03806, 0.3087, 0.03806, 0.2222, 0.08427, 0.5, 1.0, 0.4025, 0.9904, 0.4025, 0.9904, 0.5, 1.0, 0.03806, 0.6913, 0.009607, 0.5975, 0.009607, 0.5975, 0.03806, 0.6913, 0.9619, 0.6913, 0.9157, 0.7778, 0.9157, 0.7778, 0.9619, 0.6913, 0.7778, 0.08427, 0.8536, 0.1464, 0.8536, 0.1464, 0.7778, 0.08427, 0.1464, 0.1464, 0.2222, 0.08427, 0.2222, 0.08427, 0.1464, 0.1464, 0.08427, 0.7778, 0.03806, 0.6913, 0.03806, 0.6913, 0.08427, 0.7778, 0.9904, 0.5975, 0.9619, 0.6913, 0.9619, 0.6913, 0.9904, 0.5975, 0.5, 1.0, 0.4025, 0.9904, 0.4025, 0.9904, 0.5, 1.0, 0.03806, 0.6913, 0.009607, 0.5975, 0.009607, 0.5975, 0.03806, 0.6913, 0.9619, 0.6913, 0.9157, 0.7778, 0.9157, 0.7778, 0.9619, 0.6913, 0.7778, 0.08427, 0.8536, 0.1464, 0.8536, 0.1464, 0.7778, 0.08427, 0.1464, 0.1464, 0.2222, 0.08427, 0.2222, 0.08427, 0.1464, 0.1464, 0.08427, 0.7778, 0.03806, 0.6913, 0.03806, 0.6913, 0.08427, 0.7778, 0.9904, 0.5975, 0.9619, 0.6913, 0.9619, 0.6913, 0.9904, 0.5975, 0.6913, 0.03806, 0.7778, 0.08427, 0.7778, 0.08427, 0.6913, 0.03806, 0.08427, 0.2222, 0.1464, 0.1464, 0.1464, 0.1464, 0.08427, 0.2222, 0.5975, 0.9904, 0.5, 1.0, 0.5, 1.0, 0.5975, 0.9904, 0.1464, 0.8536, 0.08427, 0.7778, 0.08427, 0.7778, 0.1464, 0.8536, 1.0, 0.5, 0.9904, 0.5975, 0.9904, 0.5975, 1.0, 0.5, 0.5975, 0.009607, 0.6913, 0.03806, 0.6913, 0.03806, 0.5975, 0.009607, 0.03806, 0.3087, 0.08427, 0.2222, 0.08427, 0.2222, 0.03806, 0.3087, 0.6913, 0.9619, 0.5975, 0.9904, 0.5975, 0.9904, 0.6913, 0.9619, 0.2222, 0.9157, 0.1464, 0.8536, 0.1464, 0.8536, 0.2222, 0.9157, 0.9904, 0.4025, 1.0, 0.5, 1.0, 0.5, 0.9904, 0.4025, 0.5, 0.0, 0.5975, 0.009607, 0.5975, 0.009607, 0.5, 0.0, 0.009607, 0.4025, 0.03806, 0.3087, 0.03806, 0.3087, 0.009607, 0.4025, 0.7778, 0.9157, 0.6913, 0.9619, 0.6913, 0.9619, 0.7778, 0.9157, 0.3087, 0.9619, 0.2222, 0.9157, 0.2222, 0.9157, 0.3087, 0.9619, 0.9619, 0.3087, 0.9904, 0.4025, 0.9904, 0.4025, 0.9619, 0.3087, 0.4025, 0.009607, 0.5, 0.0, 0.5, 0.0, 0.4025, 0.009607, 0.0, 0.5, 0.009607, 0.4025, 0.009607, 0.4025, 0.0, 0.5, 0.8536, 0.8536, 0.7778, 0.9157, 0.7778, 0.9157, 0.8536, 0.8536, 0.4025, 0.9904, 0.3087, 0.9619, 0.3087, 0.9619, 0.4025, 0.9904, 0.9157, 0.2222, 0.9619, 0.3087, 0.9619, 0.3087, 0.9157, 0.2222, 0.3087, 0.03806, 0.4025, 0.009607, 0.4025, 0.009607, 0.3087, 0.03806, 0.009607, 0.5975, 0.0, 0.5, 0.0, 0.5, 0.009607, 0.5975, 0.9157, 0.7778, 0.8536, 0.8536, 0.8536, 0.8536, 0.9157, 0.7778, 0.8536, 0.1464, 0.9157, 0.2222, 0.9157, 0.2222, 0.8536, 0.1464, 0.2222, 0.08427, 0.3087, 0.03806, 0.3087, 0.03806, 0.2222, 0.08427, 0.4025, 0.9904, 0.3087, 0.9619, 0.3087, 0.9619, 0.4025, 0.9904, 0.9157, 0.2222, 0.9619, 0.3087, 0.9619, 0.3087, 0.9157, 0.2222, 0.3087, 0.03806, 0.4025, 0.009607, 0.4025, 0.009607, 0.3087, 0.03806, 0.009607, 0.5975, 0.0, 0.5, 0.0, 0.5, 0.009607, 0.5975, 0.9157, 0.7778, 0.8536, 0.8536, 0.8536, 0.8536, 0.9157, 0.7778, 0.8536, 0.1464, 0.9157, 0.2222, 0.9157, 0.2222, 0.8536, 0.1464, 0.2222, 0.08427, 0.3087, 0.03806, 0.3087, 0.03806, 0.2222, 0.08427, 0.5, 1.0, 0.4025, 0.9904, 0.4025, 0.9904, 0.5, 1.0, 0.03806, 0.6913, 0.009607, 0.5975, 0.009607, 0.5975, 0.03806, 0.6913, 0.9619, 0.6913, 0.9157, 0.7778, 0.9157, 0.7778, 0.9619, 0.6913, 0.7778, 0.08427, 0.8536, 0.1464, 0.8536, 0.1464, 0.7778, 0.08427, 0.1464, 0.1464, 0.2222, 0.08427, 0.2222, 0.08427, 0.1464, 0.1464, 0.08427, 0.7778, 0.03806, 0.6913, 0.03806, 0.6913, 0.08427, 0.7778, 0.9904, 0.5975, 0.9619, 0.6913, 0.9619, 0.6913, 0.9904, 0.5975, 0.6913, 0.03806, 0.7778, 0.08427, 0.7778, 0.08427, 0.6913, 0.03806, 0.08427, 0.2222, 0.1464, 0.1464, 0.1464, 0.1464, 0.08427, 0.2222, 0.5975, 0.9904, 0.5, 1.0, 0.5, 1.0, 0.5975, 0.9904, 0.1464, 0.8536, 0.08427, 0.7778, 0.08427, 0.7778, 0.1464, 0.8536, 1.0, 0.5, 0.9904, 0.5975, 0.9904, 0.5975, 1.0, 0.5, 0.5975, 0.009607, 0.6913, 0.03806, 0.6913, 0.03806, 0.5975, 0.009607, 0.03806, 0.3087, 0.08427, 0.2222, 0.08427, 0.2222, 0.03806, 0.3087, 0.6913, 0.9619, 0.5975, 0.9904, 0.5975, 0.9904, 0.6913, 0.9619, 0.2222, 0.9157, 0.1464, 0.8536, 0.1464, 0.8536, 0.2222, 0.9157, 0.9904, 0.4025, 1.0, 0.5, 1.0, 0.5, 0.9904, 0.4025, 0.5, 0.0, 0.5975, 0.009607, 0.5975, 0.009607, 0.5, 0.0, 0.009607, 0.4025, 0.03806, 0.3087, 0.03806, 0.3087, 0.009607, 0.4025, 0.7778, 0.9157, 0.6913, 0.9619, 0.6913, 0.9619, 0.7778, 0.9157, 0.3087, 0.9619, 0.2222, 0.9157, 0.2222, 0.9157, 0.3087, 0.9619, 0.9619, 0.3087, 0.9904, 0.4025, 0.9904, 0.4025, 0.9619, 0.3087, 0.4025, 0.009607, 0.5, 0.0, 0.5, 0.0, 0.4025, 0.009607, 0.0, 0.5, 0.009607, 0.4025, 0.009607, 0.4025, 0.0, 0.5, 0.8536, 0.8536, 0.7778, 0.9157, 0.7778, 0.9157, 0.8536, 0.8536, 0.0, 0.5, 0.009607, 0.4025, 0.009607, 0.4025, 0.0, 0.5, 0.8536, 0.8536, 0.7778, 0.9157, 0.7778, 0.9157, 0.8536, 0.8536, 0.8536, 0.1464, 0.9157, 0.2222, 0.9157, 0.2222, 0.8536, 0.1464, 0.5, 1.0, 0.4025, 0.9904, 0.4025, 0.9904, 0.5, 1.0, 0.1464, 0.1464, 0.2222, 0.08427, 0.2222, 0.08427, 0.1464, 0.1464, 0.1464, 0.8536, 0.08427, 0.7778, 0.08427, 0.7778, 0.1464, 0.8536, 1.0, 0.5, 0.9904, 0.5975, 0.9904, 0.5975, 1.0, 0.5, 0.5, 0.0, 0.5975, 0.009607, 0.5975, 0.009607, 0.5, 0.0, 0.5, 0.5, 0.4025, 0.9904, 0.5, 1.0, 0.5, 0.5, 0.3087, 0.9619, 0.4025, 0.9904, 0.5, 0.5, 0.2222, 0.9157, 0.3087, 0.9619, 0.5, 0.5, 0.1464, 0.8536, 0.2222, 0.9157, 0.5, 0.5, 0.08427, 0.7778, 0.1464, 0.8536, 0.5, 0.5, 0.03806, 0.6913, 0.08427, 0.7778, 0.5, 0.5, 0.009607, 0.5975, 0.03806, 0.6913, 0.5, 0.5, 0.0, 0.5, 0.009607, 0.5975, 0.5, 0.5, 0.009607, 0.4025, 0.0, 0.5, 0.5, 0.5, 0.03806, 0.3087, 0.009607, 0.4025, 0.5, 0.5, 0.08427, 0.2222, 0.03806, 0.3087, 0.5, 0.5, 0.1464, 0.1464, 0.08427, 0.2222, 0.5, 0.5, 0.2222, 0.08427, 0.1464, 0.1464, 0.5, 0.5, 0.3087, 0.03806, 0.2222, 0.08427, 0.5, 0.5, 0.4025, 0.009607, 0.3087, 0.03806, 0.5, 0.5, 0.5, 0.0, 0.4025, 0.009607, 0.5, 0.5, 0.5975, 0.009607, 0.5, 0.0, 0.5, 0.5, 0.6913, 0.03806, 0.5975, 0.009607, 0.5, 0.5, 0.7778, 0.08427, 0.6913, 0.03806, 0.5, 0.5, 0.8536, 0.1464, 0.7778, 0.08427, 0.5, 0.5, 0.9157, 0.2222, 0.8536, 0.1464, 0.5, 0.5, 0.9619, 0.3087, 0.9157, 0.2222, 0.5, 0.5, 0.9904, 0.4025, 0.9619, 0.3087, 0.5, 0.5, 1.0, 0.5, 0.9904, 0.4025, 0.5, 0.5, 0.9904, 0.5975, 1.0, 0.5, 0.5, 0.5, 0.9619, 0.6913, 0.9904, 0.5975, 0.5, 0.5, 0.9157, 0.7778, 0.9619, 0.6913, 0.5, 0.5, 0.8536, 0.8536, 0.9157, 0.7778, 0.5, 0.5, 0.7778, 0.9157, 0.8536, 0.8536, 0.5, 0.5, 0.6913, 0.9619, 0.7778, 0.9157, 0.5, 0.5, 0.5975, 0.9904, 0.6913, 0.9619, 0.5, 0.5, 0.5, 1.0, 0.5975, 0.9904, 0.5975, 0.9904, 0.5975, 0.9904, 0.6913, 0.9619, 0.6913, 0.9619, 0.5975, 0.9904, 0.5975, 0.9904, 0.6008, 0.9894, 0.6285, 0.981, 0.6515, 0.974, 0.6689, 0.9688, 0.6798, 0.9654, 0.684, 0.9642, 0.6811, 0.9651, 0.6711, 0.9681, 0.6545, 0.9731, 0.6317, 0.98, 0.6037, 0.9885, 0.2222, 0.9157, 0.1464, 0.8536, 0.1464, 0.8536, 0.2222, 0.9157, 0.9904, 0.4025, 0.9904, 0.4025, 1.0, 0.5, 1.0, 0.5, 0.9904, 0.4025, 0.9904, 0.4025, 1.0, 0.5, 1.0, 0.5, 0.5975, 0.009607, 0.5, 0.0, 0.5, 0.0, 0.5418, 0.004119, 0.582, 0.008072, 0.5975, 0.009607, 0.5, 0.0, 0.5, 0.0, 0.5975, 0.009607, 0.5975, 0.009607, 0.579, 0.007782, 0.5402, 0.003963, 0.009607, 0.4025, 0.03806, 0.3087, 0.03806, 0.3087, 0.009607, 0.4025, 0.7778, 0.9157, 0.6913, 0.9619, 0.6913, 0.9619, 0.7778, 0.9157, 0.3087, 0.9619, 0.2222, 0.9157, 0.2222, 0.9157, 0.3087, 0.9619, 0.9619, 0.3087, 0.9619, 0.3087, 0.9904, 0.4025, 0.9904, 0.4025, 0.9619, 0.3087, 0.9619, 0.3087, 0.9904, 0.4025, 0.9904, 0.4025, 0.5, 0.0, 0.5, 0.0, 0.4025, 0.009607, 0.4025, 0.009607, 0.418, 0.008072, 0.4582, 0.004119, 0.4025, 0.009607, 0.4025, 0.009607, 0.5, 0.0, 0.5, 0.0, 0.4598, 0.003963, 0.421, 0.007782, 0.0, 0.5, 0.009607, 0.4025, 0.009607, 0.4025, 0.0, 0.5, 0.8536, 0.8536, 0.7778, 0.9157, 0.7778, 0.9157, 0.8536, 0.8536, 0.3992, 0.9894, 0.4025, 0.9904, 0.4025, 0.9904, 0.3087, 0.9619, 0.3087, 0.9619, 0.4025, 0.9904, 0.4025, 0.9904, 0.3963, 0.9885, 0.3683, 0.98, 0.3455, 0.9731, 0.3289, 0.9681, 0.3189, 0.9651, 0.316, 0.9642, 0.3202, 0.9654, 0.3311, 0.9688, 0.3485, 0.974, 0.3715, 0.981, 0.9157, 0.2222, 0.9157, 0.2222, 0.9619, 0.3087, 0.9619, 0.3087, 0.9457, 0.2783, 0.939, 0.2658, 0.9619, 0.3087, 0.9619, 0.3087, 0.4025, 0.009607, 0.4025, 0.009607, 0.3087, 0.03806, 0.3087, 0.03806, 0.3233, 0.03363, 0.3492, 0.02575, 0.3813, 0.01604, 0.3087, 0.03806, 0.3087, 0.03806, 0.4025, 0.009607, 0.4025, 0.009607, 0.3851, 0.01488, 0.3534, 0.02449, 0.3271, 0.03247, 0.009607, 0.5975, 0.0, 0.5, 0.0, 0.5, 0.009607, 0.5975, 0.8914, 0.8075, 0.9157, 0.7778, 0.9157, 0.7778, 0.8536, 0.8536, 0.8536, 0.8536, 0.9157, 0.7778, 0.9157, 0.7778, 0.8759, 0.8263, 0.3087, 0.03806, 0.3087, 0.03806, 0.2222, 0.08427, 0.2222, 0.08427, 0.3087, 0.03806, 0.3087, 0.03806, 0.3072, 0.03883, 0.2946, 0.04557, 0.2898, 0.04816, 0.293, 0.04642, 0.3043, 0.04039, 0.4285, 0.993, 0.4025, 0.9904, 0.4025, 0.9904, 0.5, 1.0, 0.5, 1.0, 0.4635, 0.9964, 0.5, 1.0, 0.5, 1.0, 0.4025, 0.9904, 0.4025, 0.9904, 0.4307, 0.9932, 0.4647, 0.9965, 0.03806, 0.6913, 0.009607, 0.5975, 0.009607, 0.5975, 0.03806, 0.6913, 0.9157, 0.7778, 0.9157, 0.7778, 0.9619, 0.6913, 0.9619, 0.6913, 0.9619, 0.6913, 0.9157, 0.7778, 0.9157, 0.7778, 0.9619, 0.6913, 0.1464, 0.1464, 0.2222, 0.08427, 0.2222, 0.08427, 0.1464, 0.1464, 0.08427, 0.7778, 0.03806, 0.6913, 0.03806, 0.6913, 0.08427, 0.7778, 0.9707, 0.6624, 0.9904, 0.5975, 0.9904, 0.5975, 0.9619, 0.6913, 0.9619, 0.6913, 0.9904, 0.5975, 0.9904, 0.5975, 0.9679, 0.6716, 0.08427, 0.2222, 0.1464, 0.1464, 0.1464, 0.1464, 0.08427, 0.2222, 0.5, 1.0, 0.5975, 0.9904, 0.5975, 0.9904, 0.5715, 0.993, 0.5365, 0.9964, 0.5, 1.0, 0.5975, 0.9904, 0.5, 1.0, 0.5, 1.0, 0.5353, 0.9965, 0.5693, 0.9932, 0.5975, 0.9904, 0.1464, 0.8536, 0.08427, 0.7778, 0.08427, 0.7778, 0.1464, 0.8536, 1.0, 0.5, 1.0, 0.5, 0.9904, 0.5975, 0.9904, 0.5975, 1.0, 0.5, 1.0, 0.5, 0.9904, 0.5975, 0.9904, 0.5975, 0.6913, 0.03806, 0.6913, 0.03806, 0.5975, 0.009607, 0.5975, 0.009607, 0.6187, 0.01604, 0.6508, 0.02575, 0.6767, 0.03363, 0.5975, 0.009607, 0.5975, 0.009607, 0.6913, 0.03806, 0.6913, 0.03806, 0.6729, 0.03247, 0.6466, 0.02449, 0.6149, 0.01488, 0.03806, 0.3087, 0.08427, 0.2222, 0.08427, 0.2222, 0.03806, 0.3087, 0.375, 0.0, 0.375, 0.25, 0.625, 0.25, 0.625, 0.0, 0.625, 0.3893, 0.625, 0.25, 0.375, 0.25, 0.375, 0.3963, 0.375, 0.8599, 0.375, 1.0, 0.625, 1.0, 0.625, 0.8674, 0.2691, 0.7303, 0.2762, 0.6692, 0.2785, 0.6057, 0.2762, 0.5422, 0.2713, 0.5, 0.125, 0.5, 0.125, 0.75, 0.2651, 0.75, 0.7304, 0.5456, 0.7281, 0.6057, 0.7304, 0.6658, 0.7371, 0.7236, 0.7424, 0.75, 0.875, 0.75, 0.875, 0.5, 0.7357, 0.5, 0.375, 0.0, 0.375, 0.25, 0.625, 0.25, 0.625, 0.0, 0.625, 0.3929, 0.625, 0.25, 0.375, 0.25, 0.375, 0.408, 0.375, 0.842, 0.375, 1.0, 0.625, 1.0, 0.625, 0.8571, 0.3117, 0.5472, 0.2929, 0.5121, 0.283, 0.5, 0.125, 0.5, 0.125, 0.75, 0.283, 0.75, 0.2929, 0.7379, 0.3117, 0.7028, 0.3233, 0.6647, 0.3272, 0.625, 0.3233, 0.5853, 0.6991, 0.5517, 0.6882, 0.5876, 0.6846, 0.625, 0.6882, 0.6624, 0.6991, 0.6983, 0.7168, 0.7314, 0.7321, 0.75, 0.875, 0.75, 0.875, 0.5, 0.7321, 0.5, 0.7168, 0.5186, 1.0, 0.7014, 1.0, 0.5, 0.9688, 0.5, 0.9688, 0.703, 0.9688, 0.703, 0.9688, 0.5, 0.9375, 0.5, 0.9375, 0.7058, 0.9375, 0.7058, 0.9375, 0.5, 0.9062, 0.5, 0.9062, 0.7097, 0.9062, 0.7097, 0.9062, 0.5, 0.875, 0.5, 0.875, 0.7144, 0.875, 0.7144, 0.875, 0.5, 0.8438, 0.5, 0.8438, 0.7199, 0.8125, 0.7226, 0.8406, 0.7205, 0.8438, 0.7199, 0.8438, 0.5, 0.8125, 0.5, 0.8125, 0.7226, 0.8125, 0.5, 0.7812, 0.5, 0.7812, 0.7248, 0.75, 0.7269, 0.7812, 0.7248, 0.7812, 0.5, 0.75, 0.5, 0.75, 0.7269, 0.75, 0.5, 0.7188, 0.5, 0.7188, 0.7248, 0.7188, 0.7248, 0.7188, 0.5, 0.6875, 0.5, 0.6875, 0.7226, 0.6594, 0.7205, 0.6875, 0.7226, 0.6875, 0.5, 0.6562, 0.5, 0.6562, 0.7199, 0.6562, 0.7199, 0.6562, 0.5, 0.625, 0.5, 0.625, 0.7144, 0.625, 0.7144, 0.625, 0.5, 0.5938, 0.5, 0.5938, 0.7097, 0.5938, 0.7097, 0.5938, 0.5, 0.5625, 0.5, 0.5625, 0.7058, 0.5625, 0.7058, 0.5625, 0.5, 0.5312, 0.5, 0.5312, 0.703, 0.5312, 0.703, 0.5312, 0.5, 0.5, 0.5, 0.5, 0.7014, 0.5, 0.7014, 0.5, 0.5, 0.4688, 0.5, 0.4688, 0.701, 0.4688, 0.5, 0.4375, 0.5, 0.4375, 0.7019, 0.4688, 0.701, 0.4375, 0.5, 0.4062, 0.5, 0.4062, 0.7039, 0.4375, 0.7019, 0.4062, 0.5, 0.375, 0.5, 0.375, 0.7072, 0.4062, 0.7039, 0.375, 0.5, 0.3438, 0.5, 0.3438, 0.7114, 0.375, 0.7072, 0.3125, 0.7134, 0.3378, 0.7123, 0.3438, 0.7114, 0.3438, 0.5, 0.3125, 0.5, 0.3125, 0.5, 0.2812, 0.5, 0.2812, 0.7151, 0.3125, 0.7134, 0.2812, 0.5, 0.25, 0.5, 0.25, 0.717, 0.2812, 0.7151, 0.25, 0.717, 0.25, 0.5, 0.2188, 0.5, 0.2188, 0.7151, 0.2188, 0.5, 0.1875, 0.5, 0.1875, 0.7134, 0.2188, 0.7151, 0.1875, 0.7134, 0.1875, 0.5, 0.1562, 0.5, 0.1562, 0.7114, 0.1622, 0.7123, 0.1562, 0.5, 0.125, 0.5, 0.125, 0.7072, 0.1562, 0.7114, 0.125, 0.5, 0.09375, 0.5, 0.09375, 0.7039, 0.125, 0.7072, 0.09375, 0.5, 0.0625, 0.5, 0.0625, 0.7019, 0.09375, 0.7039, 0.0625, 0.5, 0.03125, 0.5, 0.03125, 0.701, 0.0625, 0.7019, 0.03125, 0.701, 0.03125, 0.5, 0.0, 0.5, 0.0, 0.7014, 0.8418, 0.4717, 0.8833, 0.4496, 0.9197, 0.4197, 0.9496, 0.3833, 0.9717, 0.3418, 0.9854, 0.2968, 0.99, 0.25, 0.9854, 0.2032, 0.9717, 0.1582, 0.9496, 0.1167, 0.9197, 0.08029, 0.8833, 0.05045, 0.8418, 0.02827, 0.7968, 0.01461, 0.75, 0.01, 0.7968, 0.01461, 0.8418, 0.02827, 0.8833, 0.05045, 0.9197, 0.08029, 0.9496, 0.1167, 0.9717, 0.1582, 0.9854, 0.2032, 0.99, 0.25, 0.9854, 0.2968, 0.9717, 0.3418, 0.9496, 0.3833, 0.9197, 0.4197, 0.8833, 0.4496, 0.8418, 0.4717, 0.7032, 0.4854, 0.75, 0.49, 0.7032, 0.4854, 1.0, 0.5016, 1.0, 0.5, 0.9688, 0.5, 0.9688, 0.5038, 0.9688, 0.5038, 0.9688, 0.5, 0.9375, 0.5, 0.9375, 0.508, 0.9375, 0.508, 0.9375, 0.5, 0.9062, 0.5, 0.9062, 0.512, 0.9353, 0.5085, 0.9062, 0.512, 0.9062, 0.5, 0.875, 0.5, 0.875, 0.5168, 0.875, 0.5168, 0.875, 0.5, 0.8438, 0.5, 0.8438, 0.5223, 0.8438, 0.5223, 0.8438, 0.5, 0.8125, 0.5, 0.8125, 0.5264, 0.8286, 0.5252, 0.8125, 0.5264, 0.8125, 0.5, 0.7812, 0.5, 0.7812, 0.5286, 0.7812, 0.5286, 0.7812, 0.5, 0.75, 0.5, 0.75, 0.5307, 0.75, 0.5307, 0.75, 0.5, 0.7188, 0.5, 0.7188, 0.5286, 0.7188, 0.5286, 0.7188, 0.5, 0.6875, 0.5, 0.6875, 0.5264, 0.6875, 0.5264, 0.6875, 0.5, 0.6562, 0.5, 0.6562, 0.5223, 0.6714, 0.5252, 0.6562, 0.5223, 0.6562, 0.5, 0.625, 0.5, 0.625, 0.5168, 0.625, 0.5168, 0.625, 0.5, 0.5938, 0.5, 0.5938, 0.512, 0.5938, 0.512, 0.5938, 0.5, 0.5625, 0.5, 0.5625, 0.508, 0.5647, 0.5085, 0.5625, 0.508, 0.5625, 0.5, 0.5312, 0.5, 0.5312, 0.5038, 0.5312, 0.5038, 0.5312, 0.5, 0.5, 0.5, 0.5, 0.5016, 0.5, 0.5016, 0.5, 0.5, 0.4688, 0.5, 0.4688, 0.5016, 0.4688, 0.5016, 0.4688, 0.5, 0.4375, 0.5, 0.4375, 0.5037, 0.4375, 0.5037, 0.4375, 0.5, 0.4062, 0.5, 0.4062, 0.5063, 0.4303, 0.5047, 0.4062, 0.5063, 0.4062, 0.5, 0.375, 0.5, 0.375, 0.5095, 0.375, 0.5095, 0.375, 0.5, 0.3438, 0.5, 0.3437, 0.5137, 0.3437, 0.5137, 0.3438, 0.5, 0.3125, 0.5, 0.3125, 0.5172, 0.3257, 0.5166, 0.3125, 0.5172, 0.3125, 0.5, 0.2812, 0.5, 0.2812, 0.5189, 0.2812, 0.5189, 0.2812, 0.5, 0.25, 0.5, 0.25, 0.5208, 0.25, 0.5208, 0.25, 0.5, 0.2188, 0.5, 0.2188, 0.5189, 0.2188, 0.5189, 0.2188, 0.5, 0.1875, 0.5, 0.1875, 0.5172, 0.1875, 0.5172, 0.1875, 0.5, 0.1562, 0.5, 0.1562, 0.5137, 0.1743, 0.5166, 0.1562, 0.5137, 0.1562, 0.5, 0.125, 0.5, 0.125, 0.5095, 0.125, 0.5095, 0.125, 0.5, 0.09375, 0.5, 0.09375, 0.5063, 0.09375, 0.5063, 0.09375, 0.5, 0.0625, 0.5, 0.0625, 0.5037, 0.06971, 0.5047, 0.0625, 0.5037, 0.0625, 0.5, 0.03125, 0.5, 0.03125, 0.5016, 0.03125, 0.5016, 0.03125, 0.5, 0.0, 0.5, 0.0, 0.5016, 0.8418, 0.4717, 0.8833, 0.4496, 0.9197, 0.4197, 0.9496, 0.3833, 0.9717, 0.3418, 0.9854, 0.2968, 0.99, 0.25, 0.9854, 0.2032, 0.9717, 0.1582, 0.9496, 0.1167, 0.9197, 0.08029, 0.8833, 0.05045, 0.8418, 0.02827, 0.7968, 0.01461, 0.75, 0.01, 0.7968, 0.01461, 0.8418, 0.02827, 0.8833, 0.05045, 0.9197, 0.08029, 0.9496, 0.1167, 0.9717, 0.1582, 0.9854, 0.2032, 0.99, 0.25, 0.9854, 0.2968, 0.9717, 0.3418, 0.9496, 0.3833, 0.9197, 0.4197, 0.8833, 0.4496, 0.8418, 0.4717, 0.7032, 0.4854, 0.75, 0.49, 0.7032, 0.4854, 1.0, 0.5, 1.0, 0.5, 0.9904, 0.4025, 0.9904, 0.4025, 0.9904, 0.4025, 0.9904, 0.4025, 0.9619, 0.3087, 0.9619, 0.3087, 0.9619, 0.3087, 0.9619, 0.3087, 0.9157, 0.2222, 0.9157, 0.2222, 0.8759, 0.1737, 0.9157, 0.2222, 0.9157, 0.2222, 0.8536, 0.1464, 0.8536, 0.1464, 0.9157, 0.2222, 0.9157, 0.2222, 0.8914, 0.1925, 0.7778, 0.08427, 0.8536, 0.1464, 0.8536, 0.1464, 0.7778, 0.08427, 0.9619, 0.6913, 0.9619, 0.6913, 0.9904, 0.5975, 0.9904, 0.5975, 0.6913, 0.03806, 0.6913, 0.03806, 0.7778, 0.08427, 0.7778, 0.08427, 0.6913, 0.03806, 0.6913, 0.03806, 0.6957, 0.04039, 0.707, 0.04642, 0.7102, 0.04816, 0.7054, 0.04557, 0.6928, 0.03883, 0.9904, 0.5975, 0.9904, 0.5975, 1.0, 0.5, 1.0, 0.5])
me_circle_003.materials.append(mat_roof)
me_circle_003.materials.append(mat_beton)
me_circle_003.materials.append(mat_material_002)
me_circle_003.materials.append(mat_material_001)
me_circle_003.update()

# ---- objects
ob_light = bpy.data.objects.new('Light', light_light)
ob_camera = bpy.data.objects.new('Camera', cam_camera)
ob_light_001 = bpy.data.objects.new('Light.001', light_light_001)
ob_light_002 = bpy.data.objects.new('Light.002', light_light_002)
ob_concrite = bpy.data.objects.new('concrite', me_circle_003)

# ---- transforms, parenting, visibility, modifiers, constraints
ob_light.location = (1.814, 1.005, 6.345)
ob_light.rotation_euler = (0.6503, 0.05522, 1.866)
ob_light.lock_rotations_4d = False
ob_light.empty_display_type = 'ARROWS'
ob_light.color = (0.0, 0.0, 0.0, 0.0)
ob_light.lineart.crease_threshold = 0.0
ob_camera.location = (15.14, -14.62, 14.74)
ob_camera.rotation_euler = (1.109, 0.0, 0.8149)
ob_camera.lock_rotations_4d = False
ob_camera.empty_display_type = 'ARROWS'
ob_camera.color = (0.0, 0.0, 0.0, 0.0)
ob_camera.display_type = 'WIRE'
ob_camera.lineart.crease_threshold = 0.0
ob_light_001.location = (-3.562, 1.005, 9.929)
ob_light_001.rotation_euler = (0.6503, 0.05522, 1.866)
ob_light_001.lock_rotations_4d = False
ob_light_001.empty_display_type = 'ARROWS'
ob_light_001.color = (0.0, 0.0, 0.0, 0.0)
ob_light_001.lineart.crease_threshold = 0.0
ob_light_002.location = (4.017, -3.195, 9.84)
ob_light_002.rotation_euler = (0.6503, 0.05522, 1.866)
ob_light_002.lock_rotations_4d = False
ob_light_002.empty_display_type = 'ARROWS'
ob_light_002.color = (0.0, 0.0, 0.0, 0.0)
ob_light_002.lineart.crease_threshold = 0.0
ob_concrite.location = (0.0, 0.0, 0.0)
ob_concrite.rotation_euler = (0.0, -0.0, -6.283)
_m = ob_concrite.modifiers.new('Smooth by Angle', 'NODES')
_m.node_group = ng_smooth_by_angle
_m.use_pin_to_last = True
_m.show_group_selector = False

# ---- collection membership
col_collection.objects.link(ob_light)
col_collection.objects.link(ob_camera)
col_collection.objects.link(ob_light_001)
col_collection.objects.link(ob_light_002)
col_collection.objects.link(ob_concrite)

# ---- scene / render settings (as saved in the file)
scene.camera = ob_camera
scene.frame_start = 1; scene.frame_end = 250; scene.frame_set(1)
scene.render.engine = 'BLENDER_EEVEE_NEXT'
bpy.context.view_layer.update()
